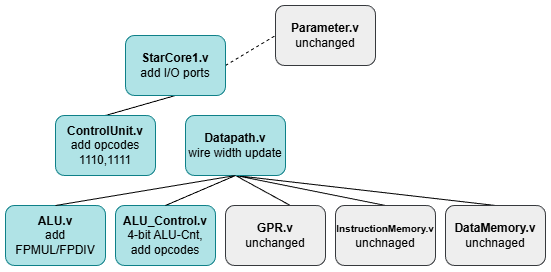

The diagram above was exported from draw.io. Its source (the exported page's mxGraphModel, read from the mxfile embedded in the PNG):
<mxGraphModel dx="709" dy="596" grid="1" gridSize="10" guides="1" tooltips="1" connect="1" arrows="1" fold="1" page="1" pageScale="1" pageWidth="1654" pageHeight="1169" math="0" shadow="0">
  <root>
    <mxCell id="0" />
    <mxCell id="1" parent="0" />
    <mxCell id="kPVLI4MwIBdOaqpbzPnx-26" edge="1" parent="1" source="kPVLI4MwIBdOaqpbzPnx-1" style="edgeStyle=none;rounded=0;orthogonalLoop=1;jettySize=auto;html=1;exitX=0.5;exitY=1;exitDx=0;exitDy=0;entryX=0.5;entryY=0;entryDx=0;entryDy=0;endArrow=none;endFill=0;" target="kPVLI4MwIBdOaqpbzPnx-10">
      <mxGeometry relative="1" as="geometry" />
    </mxCell>
    <mxCell id="kPVLI4MwIBdOaqpbzPnx-27" edge="1" parent="1" source="kPVLI4MwIBdOaqpbzPnx-1" style="edgeStyle=none;rounded=0;orthogonalLoop=1;jettySize=auto;html=1;exitX=1;exitY=0.5;exitDx=0;exitDy=0;entryX=0;entryY=0.5;entryDx=0;entryDy=0;endArrow=none;endFill=0;dashed=1;" target="kPVLI4MwIBdOaqpbzPnx-12">
      <mxGeometry relative="1" as="geometry" />
    </mxCell>
    <mxCell id="kPVLI4MwIBdOaqpbzPnx-1" parent="1" style="rounded=1;whiteSpace=wrap;html=1;fillColor=#b0e3e6;strokeColor=#0e8088;" value="&lt;b&gt;StarCore1.v&lt;/b&gt;&lt;div&gt;&lt;font style=&quot;font-size: 12px;&quot;&gt;add I/O ports&lt;/font&gt;&lt;/div&gt;" vertex="1">
      <mxGeometry height="60" width="100" x="370" y="80" as="geometry" />
    </mxCell>
    <mxCell id="kPVLI4MwIBdOaqpbzPnx-10" parent="1" style="rounded=1;whiteSpace=wrap;html=1;fillColor=#b0e3e6;strokeColor=#0e8088;" value="&lt;b&gt;ControlUnit.v&lt;/b&gt;&lt;div&gt;add opcodes 1110,1111&lt;/div&gt;" vertex="1">
      <mxGeometry height="60" width="100" x="300" y="160" as="geometry" />
    </mxCell>
    <mxCell id="kPVLI4MwIBdOaqpbzPnx-23" edge="1" parent="1" source="kPVLI4MwIBdOaqpbzPnx-11" style="edgeStyle=none;rounded=0;orthogonalLoop=1;jettySize=auto;html=1;exitX=0.5;exitY=1;exitDx=0;exitDy=0;entryX=0.653;entryY=0.004;entryDx=0;entryDy=0;endArrow=none;endFill=0;entryPerimeter=0;" target="kPVLI4MwIBdOaqpbzPnx-13">
      <mxGeometry relative="1" as="geometry" />
    </mxCell>
    <mxCell id="kPVLI4MwIBdOaqpbzPnx-24" edge="1" parent="1" source="kPVLI4MwIBdOaqpbzPnx-11" style="edgeStyle=none;rounded=0;orthogonalLoop=1;jettySize=auto;html=1;exitX=0.5;exitY=1;exitDx=0;exitDy=0;entryX=0.5;entryY=0;entryDx=0;entryDy=0;endArrow=none;endFill=0;" target="kPVLI4MwIBdOaqpbzPnx-16">
      <mxGeometry relative="1" as="geometry" />
    </mxCell>
    <mxCell id="kPVLI4MwIBdOaqpbzPnx-25" edge="1" parent="1" source="kPVLI4MwIBdOaqpbzPnx-11" style="edgeStyle=none;rounded=0;orthogonalLoop=1;jettySize=auto;html=1;exitX=0.5;exitY=1;exitDx=0;exitDy=0;entryX=0.5;entryY=0;entryDx=0;entryDy=0;endArrow=none;endFill=0;" target="kPVLI4MwIBdOaqpbzPnx-17">
      <mxGeometry relative="1" as="geometry" />
    </mxCell>
    <mxCell id="kPVLI4MwIBdOaqpbzPnx-11" parent="1" style="rounded=1;whiteSpace=wrap;html=1;fillColor=#b0e3e6;strokeColor=#0e8088;" value="&lt;b&gt;Datapath.v&lt;/b&gt;&lt;div&gt;wire width update&lt;/div&gt;" vertex="1">
      <mxGeometry height="60" width="100" x="430" y="160" as="geometry" />
    </mxCell>
    <mxCell id="kPVLI4MwIBdOaqpbzPnx-12" parent="1" style="rounded=1;whiteSpace=wrap;html=1;fillColor=#eeeeee;strokeColor=#36393d;" value="&lt;b&gt;Parameter.v&lt;/b&gt;&lt;div&gt;unchanged&lt;/div&gt;" vertex="1">
      <mxGeometry height="60" width="100" x="520" y="50" as="geometry" />
    </mxCell>
    <mxCell id="kPVLI4MwIBdOaqpbzPnx-13" parent="1" style="rounded=1;whiteSpace=wrap;html=1;fillColor=#eeeeee;strokeColor=#36393d;" value="&lt;b&gt;GPR.v&lt;/b&gt;&lt;div&gt;unchanged&lt;/div&gt;" vertex="1">
      <mxGeometry height="60" width="100" x="470" y="250" as="geometry" />
    </mxCell>
    <mxCell id="kPVLI4MwIBdOaqpbzPnx-14" parent="1" style="rounded=1;whiteSpace=wrap;html=1;fillColor=#b0e3e6;strokeColor=#0e8088;" value="&lt;b&gt;ALU_Control.v&lt;/b&gt;&lt;div&gt;4-bit ALU-Cnt, add opcodes&lt;/div&gt;" vertex="1">
      <mxGeometry height="60" width="100" x="360" y="250" as="geometry" />
    </mxCell>
    <mxCell id="kPVLI4MwIBdOaqpbzPnx-15" parent="1" style="rounded=1;whiteSpace=wrap;html=1;fillColor=#b0e3e6;strokeColor=#0e8088;" value="&lt;b&gt;ALU.v&lt;/b&gt;&lt;div&gt;add FPMUL/FPDIV&lt;b&gt;&lt;/b&gt;&lt;/div&gt;" vertex="1">
      <mxGeometry height="60" width="100" x="250" y="250" as="geometry" />
    </mxCell>
    <mxCell id="kPVLI4MwIBdOaqpbzPnx-16" parent="1" style="rounded=1;whiteSpace=wrap;html=1;fillColor=#eeeeee;strokeColor=#36393d;" value="&lt;font style=&quot;font-size: 10px;&quot;&gt;&lt;b&gt;InstructionMemory.v&lt;/b&gt;&lt;/font&gt;&lt;div&gt;&lt;font style=&quot;font-size: 12px;&quot;&gt;unchnaged&lt;/font&gt;&lt;/div&gt;" vertex="1">
      <mxGeometry height="60" width="100" x="580" y="250" as="geometry" />
    </mxCell>
    <mxCell id="kPVLI4MwIBdOaqpbzPnx-17" parent="1" style="rounded=1;whiteSpace=wrap;html=1;fillColor=#eeeeee;strokeColor=#36393d;" value="&lt;b&gt;DataMemory.v&lt;/b&gt;&lt;div&gt;unchnaged&lt;/div&gt;" vertex="1">
      <mxGeometry height="60" width="100" x="690" y="250" as="geometry" />
    </mxCell>
    <mxCell id="kPVLI4MwIBdOaqpbzPnx-20" edge="1" parent="1" source="kPVLI4MwIBdOaqpbzPnx-11" style="edgeStyle=none;rounded=0;orthogonalLoop=1;jettySize=auto;html=1;exitX=0.5;exitY=1;exitDx=0;exitDy=0;startArrow=none;startFill=0;endArrow=none;endFill=0;entryX=0.5;entryY=0;entryDx=0;entryDy=0;" target="kPVLI4MwIBdOaqpbzPnx-15">
      <mxGeometry relative="1" as="geometry">
        <mxPoint x="300" y="249" as="targetPoint" />
      </mxGeometry>
    </mxCell>
    <mxCell id="kPVLI4MwIBdOaqpbzPnx-22" edge="1" parent="1" source="kPVLI4MwIBdOaqpbzPnx-11" style="edgeStyle=none;rounded=0;orthogonalLoop=1;jettySize=auto;html=1;exitX=0.5;exitY=1;exitDx=0;exitDy=0;entryX=0.5;entryY=0;entryDx=0;entryDy=0;endArrow=none;endFill=0;" target="kPVLI4MwIBdOaqpbzPnx-14">
      <mxGeometry relative="1" as="geometry" />
    </mxCell>
  </root>
</mxGraphModel>